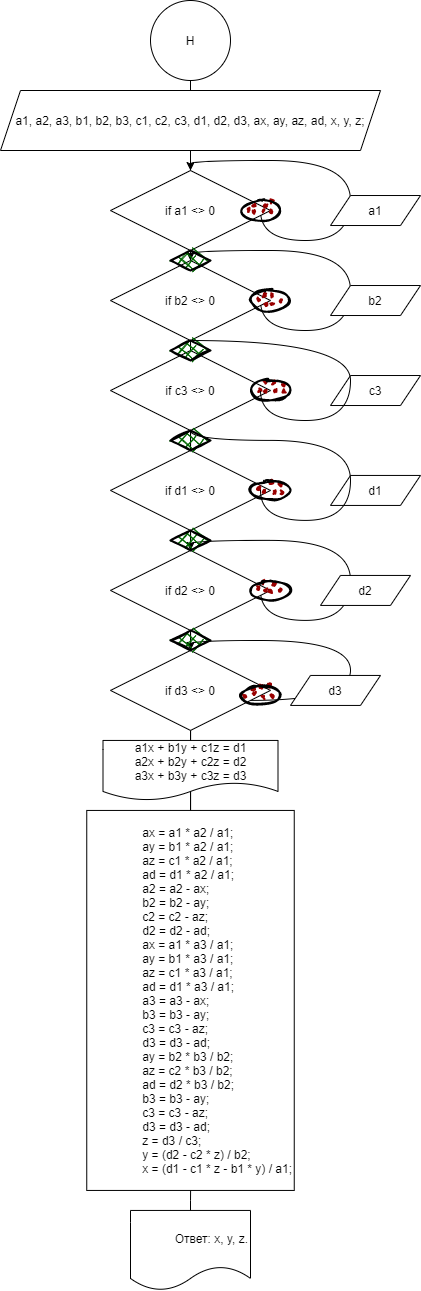

The diagram above was exported from draw.io. Its source (the exported page's mxGraphModel, read from the mxfile embedded in the PNG):
<mxGraphModel dx="1151" dy="663" grid="1" gridSize="10" guides="1" tooltips="1" connect="1" arrows="1" fold="1" page="1" pageScale="1" pageWidth="827" pageHeight="1169" math="0" shadow="0">
  <root>
    <mxCell id="0" />
    <mxCell id="1" parent="0" />
    <mxCell id="SWKHr8hsXjDqSsnREoPp-40" value="" style="endArrow=none;html=1;rounded=0;edgeStyle=orthogonalEdgeStyle;startArrow=none;" edge="1" parent="1" target="SWKHr8hsXjDqSsnREoPp-39">
      <mxGeometry width="50" height="50" relative="1" as="geometry">
        <mxPoint x="400" y="270" as="sourcePoint" />
        <mxPoint x="400" y="350" as="targetPoint" />
        <Array as="points" />
      </mxGeometry>
    </mxCell>
    <mxCell id="SWKHr8hsXjDqSsnREoPp-48" value="" style="endArrow=none;html=1;rounded=0;edgeStyle=orthogonalEdgeStyle;startArrow=none;" edge="1" parent="1" source="SWKHr8hsXjDqSsnREoPp-45" target="SWKHr8hsXjDqSsnREoPp-47">
      <mxGeometry width="50" height="50" relative="1" as="geometry">
        <mxPoint x="400" y="609.94" as="sourcePoint" />
        <mxPoint x="400" y="350" as="targetPoint" />
        <Array as="points">
          <mxPoint x="400" y="970" />
        </Array>
      </mxGeometry>
    </mxCell>
    <mxCell id="SWKHr8hsXjDqSsnREoPp-46" value="" style="endArrow=none;html=1;rounded=0;edgeStyle=orthogonalEdgeStyle;startArrow=none;" edge="1" parent="1" source="SWKHr8hsXjDqSsnREoPp-39" target="SWKHr8hsXjDqSsnREoPp-45">
      <mxGeometry width="50" height="50" relative="1" as="geometry">
        <mxPoint x="400" y="330.0200000000001" as="sourcePoint" />
        <mxPoint x="400" y="350" as="targetPoint" />
        <Array as="points" />
      </mxGeometry>
    </mxCell>
    <mxCell id="SWKHr8hsXjDqSsnREoPp-38" value="" style="curved=1;endArrow=none;html=1;rounded=0;edgeStyle=orthogonalEdgeStyle;" edge="1" parent="1" source="SWKHr8hsXjDqSsnREoPp-6">
      <mxGeometry width="50" height="50" relative="1" as="geometry">
        <mxPoint x="460.04666666666685" y="759.9166666666667" as="sourcePoint" />
        <mxPoint x="470" y="700" as="targetPoint" />
        <Array as="points">
          <mxPoint x="560" y="759.94" />
          <mxPoint x="560" y="699.94" />
        </Array>
      </mxGeometry>
    </mxCell>
    <mxCell id="SWKHr8hsXjDqSsnREoPp-21" value="" style="endArrow=none;html=1;rounded=0;edgeStyle=orthogonalEdgeStyle;startArrow=none;" edge="1" parent="1" source="SWKHr8hsXjDqSsnREoPp-3">
      <mxGeometry width="50" height="50" relative="1" as="geometry">
        <mxPoint x="399.5" y="730" as="sourcePoint" />
        <mxPoint x="400" y="270" as="targetPoint" />
        <Array as="points" />
      </mxGeometry>
    </mxCell>
    <mxCell id="SWKHr8hsXjDqSsnREoPp-22" value="" style="endArrow=none;html=1;rounded=0;edgeStyle=orthogonalEdgeStyle;startArrow=none;" edge="1" parent="1" source="SWKHr8hsXjDqSsnREoPp-47">
      <mxGeometry width="50" height="50" relative="1" as="geometry">
        <mxPoint x="400" y="270" as="sourcePoint" />
        <mxPoint x="400" y="350" as="targetPoint" />
        <Array as="points" />
      </mxGeometry>
    </mxCell>
    <mxCell id="SWKHr8hsXjDqSsnREoPp-16" value="" style="endArrow=none;html=1;rounded=0;edgeStyle=orthogonalEdgeStyle;startArrow=none;" edge="1" parent="1" target="SWKHr8hsXjDqSsnREoPp-1">
      <mxGeometry width="50" height="50" relative="1" as="geometry">
        <mxPoint x="400" y="270" as="sourcePoint" />
        <mxPoint x="399.5" y="90" as="targetPoint" />
        <Array as="points" />
      </mxGeometry>
    </mxCell>
    <mxCell id="SWKHr8hsXjDqSsnREoPp-12" value="" style="curved=1;endArrow=classic;html=1;rounded=0;edgeStyle=orthogonalEdgeStyle;entryX=0.5;entryY=0;entryDx=0;entryDy=0;" edge="1" parent="1">
      <mxGeometry width="50" height="50" relative="1" as="geometry">
        <mxPoint x="470" y="649.94" as="sourcePoint" />
        <mxPoint x="400" y="609.94" as="targetPoint" />
        <Array as="points">
          <mxPoint x="470" y="679.94" />
          <mxPoint x="560" y="679.94" />
          <mxPoint x="560" y="599.94" />
          <mxPoint x="400" y="599.94" />
        </Array>
      </mxGeometry>
    </mxCell>
    <mxCell id="SWKHr8hsXjDqSsnREoPp-13" value="" style="curved=1;endArrow=classic;html=1;rounded=0;edgeStyle=orthogonalEdgeStyle;entryX=0.5;entryY=0;entryDx=0;entryDy=0;startArrow=none;" edge="1" parent="1" source="SWKHr8hsXjDqSsnREoPp-43">
      <mxGeometry width="50" height="50" relative="1" as="geometry">
        <mxPoint x="470" y="549.94" as="sourcePoint" />
        <mxPoint x="400" y="509.94" as="targetPoint" />
        <Array as="points">
          <mxPoint x="400" y="499.94000000000005" />
        </Array>
      </mxGeometry>
    </mxCell>
    <mxCell id="SWKHr8hsXjDqSsnREoPp-11" value="" style="curved=1;endArrow=classic;html=1;rounded=0;edgeStyle=orthogonalEdgeStyle;entryX=0.5;entryY=0;entryDx=0;entryDy=0;startArrow=none;" edge="1" parent="1" target="SWKHr8hsXjDqSsnREoPp-6">
      <mxGeometry width="50" height="50" relative="1" as="geometry">
        <mxPoint x="470" y="700" as="sourcePoint" />
        <mxPoint x="520" y="509.94" as="targetPoint" />
        <Array as="points">
          <mxPoint x="400" y="699.94" />
        </Array>
      </mxGeometry>
    </mxCell>
    <mxCell id="SWKHr8hsXjDqSsnREoPp-1" value="Н" style="ellipse;whiteSpace=wrap;html=1;aspect=fixed;" vertex="1" parent="1">
      <mxGeometry x="360" y="60" width="80" height="80" as="geometry" />
    </mxCell>
    <mxCell id="SWKHr8hsXjDqSsnREoPp-2" value="a1, a2, a3, b1, b2, b3, c1, c2, c3, d1, d2, d3, ax, ay, az, ad, x, y, z;" style="shape=parallelogram;perimeter=parallelogramPerimeter;whiteSpace=wrap;html=1;fixedSize=1;" vertex="1" parent="1">
      <mxGeometry x="210" y="150" width="380" height="60" as="geometry" />
    </mxCell>
    <mxCell id="SWKHr8hsXjDqSsnREoPp-4" value="if d1 &amp;lt;&amp;gt; 0" style="rhombus;whiteSpace=wrap;html=1;" vertex="1" parent="1">
      <mxGeometry x="320" y="509.94" width="160" height="80" as="geometry" />
    </mxCell>
    <mxCell id="SWKHr8hsXjDqSsnREoPp-5" value="if d2 &amp;lt;&amp;gt; 0" style="rhombus;whiteSpace=wrap;html=1;" vertex="1" parent="1">
      <mxGeometry x="320" y="609.94" width="160" height="80" as="geometry" />
    </mxCell>
    <mxCell id="SWKHr8hsXjDqSsnREoPp-6" value="if d3 &amp;lt;&amp;gt; 0" style="rhombus;whiteSpace=wrap;html=1;" vertex="1" parent="1">
      <mxGeometry x="320" y="709.94" width="160" height="80" as="geometry" />
    </mxCell>
    <mxCell id="SWKHr8hsXjDqSsnREoPp-7" value="d1" style="shape=parallelogram;perimeter=parallelogramPerimeter;whiteSpace=wrap;html=1;fixedSize=1;" vertex="1" parent="1">
      <mxGeometry x="540" y="534.94" width="90" height="30" as="geometry" />
    </mxCell>
    <mxCell id="SWKHr8hsXjDqSsnREoPp-8" value="d2" style="shape=parallelogram;perimeter=parallelogramPerimeter;whiteSpace=wrap;html=1;fixedSize=1;" vertex="1" parent="1">
      <mxGeometry x="530" y="634.94" width="90" height="30" as="geometry" />
    </mxCell>
    <mxCell id="SWKHr8hsXjDqSsnREoPp-9" value="d3" style="shape=parallelogram;perimeter=parallelogramPerimeter;whiteSpace=wrap;html=1;fixedSize=1;" vertex="1" parent="1">
      <mxGeometry x="500" y="734.94" width="90" height="30" as="geometry" />
    </mxCell>
    <mxCell id="SWKHr8hsXjDqSsnREoPp-14" value="a1x + b1y + c1z = d1&lt;br&gt;a2x + b2y + c2z = d2&lt;br&gt;a3x + b3y + c3z = d3" style="shape=document;whiteSpace=wrap;html=1;boundedLbl=1;" vertex="1" parent="1">
      <mxGeometry x="312.5" y="799.94" width="175" height="60" as="geometry" />
    </mxCell>
    <mxCell id="SWKHr8hsXjDqSsnREoPp-15" value="Ответ: x, y, z." style="shape=document;whiteSpace=wrap;html=1;boundedLbl=1;align=right;" vertex="1" parent="1">
      <mxGeometry x="340" y="1269.94" width="120" height="80" as="geometry" />
    </mxCell>
    <mxCell id="SWKHr8hsXjDqSsnREoPp-3" value="&lt;div style=&quot;text-align: justify&quot;&gt;&lt;div&gt;&amp;nbsp; &amp;nbsp; &amp;nbsp; &amp;nbsp; &amp;nbsp; &amp;nbsp; ax = a1 * a2 / a1;&lt;/div&gt;&lt;div&gt;&amp;nbsp; &amp;nbsp; &amp;nbsp; &amp;nbsp; &amp;nbsp; &amp;nbsp; ay = b1 * a2 / a1;&lt;/div&gt;&lt;div&gt;&amp;nbsp; &amp;nbsp; &amp;nbsp; &amp;nbsp; &amp;nbsp; &amp;nbsp; az = c1 * a2 / a1;&lt;/div&gt;&lt;div&gt;&amp;nbsp; &amp;nbsp; &amp;nbsp; &amp;nbsp; &amp;nbsp; &amp;nbsp; ad = d1 * a2 / a1;&lt;/div&gt;&lt;div&gt;&amp;nbsp; &amp;nbsp; &amp;nbsp; &amp;nbsp; &amp;nbsp; &amp;nbsp; a2 = a2 - ax;&lt;/div&gt;&lt;div&gt;&amp;nbsp; &amp;nbsp; &amp;nbsp; &amp;nbsp; &amp;nbsp; &amp;nbsp; b2 = b2 - ay;&lt;/div&gt;&lt;div&gt;&amp;nbsp; &amp;nbsp; &amp;nbsp; &amp;nbsp; &amp;nbsp; &amp;nbsp; c2 = c2 - az;&lt;/div&gt;&lt;div&gt;&amp;nbsp; &amp;nbsp; &amp;nbsp; &amp;nbsp; &amp;nbsp; &amp;nbsp; d2 = d2 - ad;&lt;/div&gt;&lt;div&gt;&amp;nbsp; &amp;nbsp; &amp;nbsp; &amp;nbsp; &amp;nbsp; &amp;nbsp; ax = a1 * a3 / a1;&lt;/div&gt;&lt;div&gt;&amp;nbsp; &amp;nbsp; &amp;nbsp; &amp;nbsp; &amp;nbsp; &amp;nbsp; ay = b1 * a3 / a1;&lt;/div&gt;&lt;div&gt;&amp;nbsp; &amp;nbsp; &amp;nbsp; &amp;nbsp; &amp;nbsp; &amp;nbsp; az = c1 * a3 / a1;&lt;/div&gt;&lt;div&gt;&amp;nbsp; &amp;nbsp; &amp;nbsp; &amp;nbsp; &amp;nbsp; &amp;nbsp; ad = d1 * a3 / a1;&lt;/div&gt;&lt;div&gt;&amp;nbsp; &amp;nbsp; &amp;nbsp; &amp;nbsp; &amp;nbsp; &amp;nbsp; a3 = a3 - ax;&lt;/div&gt;&lt;div&gt;&amp;nbsp; &amp;nbsp; &amp;nbsp; &amp;nbsp; &amp;nbsp; &amp;nbsp; b3 = b3 - ay;&lt;/div&gt;&lt;div&gt;&amp;nbsp; &amp;nbsp; &amp;nbsp; &amp;nbsp; &amp;nbsp; &amp;nbsp; c3 = c3 - az;&lt;/div&gt;&lt;div&gt;&amp;nbsp; &amp;nbsp; &amp;nbsp; &amp;nbsp; &amp;nbsp; &amp;nbsp; d3 = d3 - ad;&lt;/div&gt;&lt;div&gt;&amp;nbsp; &amp;nbsp; &amp;nbsp; &amp;nbsp; &amp;nbsp; &amp;nbsp; ay = b2 * b3 / b2;&lt;/div&gt;&lt;div&gt;&amp;nbsp; &amp;nbsp; &amp;nbsp; &amp;nbsp; &amp;nbsp; &amp;nbsp; az = c2 * b3 / b2;&lt;/div&gt;&lt;div&gt;&amp;nbsp; &amp;nbsp; &amp;nbsp; &amp;nbsp; &amp;nbsp; &amp;nbsp; ad = d2 * b3 / b2;&lt;/div&gt;&lt;div&gt;&amp;nbsp; &amp;nbsp; &amp;nbsp; &amp;nbsp; &amp;nbsp; &amp;nbsp; b3 = b3 - ay;&lt;/div&gt;&lt;div&gt;&amp;nbsp; &amp;nbsp; &amp;nbsp; &amp;nbsp; &amp;nbsp; &amp;nbsp; c3 = c3 - az;&lt;/div&gt;&lt;div&gt;&amp;nbsp; &amp;nbsp; &amp;nbsp; &amp;nbsp; &amp;nbsp; &amp;nbsp; d3 = d3 - ad;&lt;/div&gt;&lt;div&gt;&amp;nbsp; &amp;nbsp; &amp;nbsp; &amp;nbsp; &amp;nbsp; &amp;nbsp; z = d3 / c3;&lt;/div&gt;&lt;div&gt;&amp;nbsp; &amp;nbsp; &amp;nbsp; &amp;nbsp; &amp;nbsp; &amp;nbsp; y = (d2 - c2 * z) / b2;&lt;/div&gt;&lt;div&gt;&amp;nbsp; &amp;nbsp; &amp;nbsp; &amp;nbsp; &amp;nbsp; &amp;nbsp; x = (d1 - c1 * z - b1 * y) / a1;&lt;/div&gt;&lt;/div&gt;" style="rounded=0;whiteSpace=wrap;html=1;align=right;" vertex="1" parent="1">
      <mxGeometry x="296.25" y="869.94" width="207.5" height="380" as="geometry" />
    </mxCell>
    <mxCell id="SWKHr8hsXjDqSsnREoPp-17" value="" style="endArrow=none;html=1;rounded=0;edgeStyle=orthogonalEdgeStyle;" edge="1" parent="1" source="SWKHr8hsXjDqSsnREoPp-15" target="SWKHr8hsXjDqSsnREoPp-3">
      <mxGeometry width="50" height="50" relative="1" as="geometry">
        <mxPoint x="399.5" y="950" as="sourcePoint" />
        <mxPoint x="399.5" y="90" as="targetPoint" />
        <Array as="points" />
      </mxGeometry>
    </mxCell>
    <mxCell id="SWKHr8hsXjDqSsnREoPp-23" value="" style="curved=1;endArrow=classic;html=1;rounded=0;edgeStyle=orthogonalEdgeStyle;entryX=0.5;entryY=0;entryDx=0;entryDy=0;" edge="1" parent="1">
      <mxGeometry width="50" height="50" relative="1" as="geometry">
        <mxPoint x="470" y="270.02" as="sourcePoint" />
        <mxPoint x="400" y="230.02" as="targetPoint" />
        <Array as="points">
          <mxPoint x="470" y="300.02" />
          <mxPoint x="560" y="300.02" />
          <mxPoint x="560" y="220.02" />
          <mxPoint x="400" y="220.02" />
        </Array>
      </mxGeometry>
    </mxCell>
    <mxCell id="SWKHr8hsXjDqSsnREoPp-24" value="if a1 &amp;lt;&amp;gt; 0" style="rhombus;whiteSpace=wrap;html=1;" vertex="1" parent="1">
      <mxGeometry x="320" y="230.02" width="160" height="80" as="geometry" />
    </mxCell>
    <mxCell id="SWKHr8hsXjDqSsnREoPp-25" value="a1" style="shape=parallelogram;perimeter=parallelogramPerimeter;whiteSpace=wrap;html=1;fixedSize=1;" vertex="1" parent="1">
      <mxGeometry x="540" y="255.02" width="90" height="30" as="geometry" />
    </mxCell>
    <mxCell id="SWKHr8hsXjDqSsnREoPp-26" value="" style="curved=1;endArrow=classic;html=1;rounded=0;edgeStyle=orthogonalEdgeStyle;entryX=0.5;entryY=0;entryDx=0;entryDy=0;" edge="1" parent="1">
      <mxGeometry width="50" height="50" relative="1" as="geometry">
        <mxPoint x="470" y="360.02" as="sourcePoint" />
        <mxPoint x="400" y="320.02" as="targetPoint" />
        <Array as="points">
          <mxPoint x="470" y="390.0200000000001" />
          <mxPoint x="560" y="390.0200000000001" />
          <mxPoint x="560" y="310.02" />
          <mxPoint x="400" y="310.02" />
        </Array>
      </mxGeometry>
    </mxCell>
    <mxCell id="SWKHr8hsXjDqSsnREoPp-27" value="if b2 &amp;lt;&amp;gt; 0" style="rhombus;whiteSpace=wrap;html=1;" vertex="1" parent="1">
      <mxGeometry x="320" y="320.02" width="160" height="80" as="geometry" />
    </mxCell>
    <mxCell id="SWKHr8hsXjDqSsnREoPp-28" value="b2" style="shape=parallelogram;perimeter=parallelogramPerimeter;whiteSpace=wrap;html=1;fixedSize=1;" vertex="1" parent="1">
      <mxGeometry x="540" y="345.02" width="90" height="30" as="geometry" />
    </mxCell>
    <mxCell id="SWKHr8hsXjDqSsnREoPp-29" value="" style="curved=1;endArrow=classic;html=1;rounded=0;edgeStyle=orthogonalEdgeStyle;entryX=0.5;entryY=0;entryDx=0;entryDy=0;startArrow=none;" edge="1" parent="1" source="SWKHr8hsXjDqSsnREoPp-41">
      <mxGeometry width="50" height="50" relative="1" as="geometry">
        <mxPoint x="470" y="450.02000000000004" as="sourcePoint" />
        <mxPoint x="400" y="410.02000000000004" as="targetPoint" />
        <Array as="points">
          <mxPoint x="400" y="400.02" />
        </Array>
      </mxGeometry>
    </mxCell>
    <mxCell id="SWKHr8hsXjDqSsnREoPp-30" value="if c3 &amp;lt;&amp;gt; 0" style="rhombus;whiteSpace=wrap;html=1;" vertex="1" parent="1">
      <mxGeometry x="320" y="410.02" width="160" height="80" as="geometry" />
    </mxCell>
    <mxCell id="SWKHr8hsXjDqSsnREoPp-31" value="c3" style="shape=parallelogram;perimeter=parallelogramPerimeter;whiteSpace=wrap;html=1;fixedSize=1;" vertex="1" parent="1">
      <mxGeometry x="540" y="435.02" width="90" height="30" as="geometry" />
    </mxCell>
    <mxCell id="SWKHr8hsXjDqSsnREoPp-32" value="" style="ellipse;whiteSpace=wrap;html=1;strokeWidth=2;fillWeight=2;hachureGap=8;fillColor=#990000;fillStyle=dots;sketch=1;align=right;" vertex="1" parent="1">
      <mxGeometry x="450" y="260.02" width="40" height="20" as="geometry" />
    </mxCell>
    <mxCell id="SWKHr8hsXjDqSsnREoPp-33" value="" style="ellipse;whiteSpace=wrap;html=1;strokeWidth=2;fillWeight=2;hachureGap=8;fillColor=#990000;fillStyle=dots;sketch=1;align=right;" vertex="1" parent="1">
      <mxGeometry x="460" y="350.02" width="40" height="20" as="geometry" />
    </mxCell>
    <mxCell id="SWKHr8hsXjDqSsnREoPp-34" value="" style="ellipse;whiteSpace=wrap;html=1;strokeWidth=2;fillWeight=2;hachureGap=8;fillColor=#990000;fillStyle=dots;sketch=1;align=right;" vertex="1" parent="1">
      <mxGeometry x="460" y="440.02" width="40" height="20" as="geometry" />
    </mxCell>
    <mxCell id="SWKHr8hsXjDqSsnREoPp-35" value="" style="ellipse;whiteSpace=wrap;html=1;strokeWidth=2;fillWeight=2;hachureGap=8;fillColor=#990000;fillStyle=dots;sketch=1;align=right;" vertex="1" parent="1">
      <mxGeometry x="460" y="539.9399999999999" width="40" height="20" as="geometry" />
    </mxCell>
    <mxCell id="SWKHr8hsXjDqSsnREoPp-36" value="" style="ellipse;whiteSpace=wrap;html=1;strokeWidth=2;fillWeight=2;hachureGap=8;fillColor=#990000;fillStyle=dots;sketch=1;align=right;" vertex="1" parent="1">
      <mxGeometry x="460" y="639.94" width="40" height="20" as="geometry" />
    </mxCell>
    <mxCell id="SWKHr8hsXjDqSsnREoPp-37" value="" style="ellipse;whiteSpace=wrap;html=1;strokeWidth=2;fillWeight=2;hachureGap=8;fillColor=#990000;fillStyle=dots;sketch=1;align=right;" vertex="1" parent="1">
      <mxGeometry x="450" y="744.94" width="40" height="20" as="geometry" />
    </mxCell>
    <mxCell id="SWKHr8hsXjDqSsnREoPp-39" value="" style="rhombus;whiteSpace=wrap;html=1;strokeWidth=2;fillWeight=-1;hachureGap=8;fillStyle=cross-hatch;fillColor=#006600;sketch=1;align=right;" vertex="1" parent="1">
      <mxGeometry x="380" y="310.02" width="40" height="20" as="geometry" />
    </mxCell>
    <mxCell id="SWKHr8hsXjDqSsnREoPp-41" value="" style="rhombus;whiteSpace=wrap;html=1;strokeWidth=2;fillWeight=-1;hachureGap=8;fillStyle=cross-hatch;fillColor=#006600;sketch=1;align=right;" vertex="1" parent="1">
      <mxGeometry x="380" y="400.02" width="40" height="20" as="geometry" />
    </mxCell>
    <mxCell id="SWKHr8hsXjDqSsnREoPp-42" value="" style="curved=1;endArrow=none;html=1;rounded=0;edgeStyle=orthogonalEdgeStyle;entryX=0.5;entryY=0;entryDx=0;entryDy=0;" edge="1" parent="1" target="SWKHr8hsXjDqSsnREoPp-41">
      <mxGeometry width="50" height="50" relative="1" as="geometry">
        <mxPoint x="470" y="450.02" as="sourcePoint" />
        <mxPoint x="400" y="410.02" as="targetPoint" />
        <Array as="points">
          <mxPoint x="470" y="480.02" />
          <mxPoint x="560" y="480.02" />
          <mxPoint x="560" y="400.02" />
        </Array>
      </mxGeometry>
    </mxCell>
    <mxCell id="SWKHr8hsXjDqSsnREoPp-43" value="" style="rhombus;whiteSpace=wrap;html=1;strokeWidth=2;fillWeight=-1;hachureGap=8;fillStyle=cross-hatch;fillColor=#006600;sketch=1;align=right;" vertex="1" parent="1">
      <mxGeometry x="380" y="490.02" width="40" height="20" as="geometry" />
    </mxCell>
    <mxCell id="SWKHr8hsXjDqSsnREoPp-44" value="" style="curved=1;endArrow=none;html=1;rounded=0;edgeStyle=orthogonalEdgeStyle;entryX=0.5;entryY=0;entryDx=0;entryDy=0;" edge="1" parent="1" target="SWKHr8hsXjDqSsnREoPp-43">
      <mxGeometry width="50" height="50" relative="1" as="geometry">
        <mxPoint x="470" y="549.94" as="sourcePoint" />
        <mxPoint x="400" y="509.94000000000005" as="targetPoint" />
        <Array as="points">
          <mxPoint x="470" y="579.94" />
          <mxPoint x="560" y="579.94" />
          <mxPoint x="560" y="499.94000000000005" />
        </Array>
      </mxGeometry>
    </mxCell>
    <mxCell id="SWKHr8hsXjDqSsnREoPp-45" value="" style="rhombus;whiteSpace=wrap;html=1;strokeWidth=2;fillWeight=-1;hachureGap=8;fillStyle=cross-hatch;fillColor=#006600;sketch=1;align=right;" vertex="1" parent="1">
      <mxGeometry x="380" y="589.9399999999999" width="40" height="20" as="geometry" />
    </mxCell>
    <mxCell id="SWKHr8hsXjDqSsnREoPp-47" value="" style="rhombus;whiteSpace=wrap;html=1;strokeWidth=2;fillWeight=-1;hachureGap=8;fillStyle=cross-hatch;fillColor=#006600;sketch=1;align=right;" vertex="1" parent="1">
      <mxGeometry x="380" y="689.94" width="40" height="20" as="geometry" />
    </mxCell>
  </root>
</mxGraphModel>